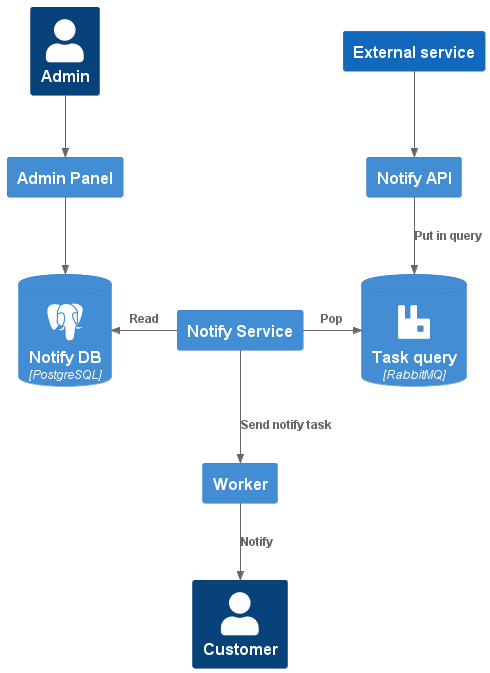

The diagram above was rendered by PlantUML. Its source (embedded in the PNG):
@startuml notification
!include https://raw.githubusercontent.com/plantuml-stdlib/C4-PlantUML/master/C4_Container.puml

!define SPRITES https://raw.githubusercontent.com/rabelenda/cicon-plantuml-sprites/v1.0/sprites
!include SPRITES/postgresql.puml
!include SPRITES/rabbitmq.puml

HIDE_STEREOTYPE()

Person(user, "Customer")
Person(admin, "Admin")

System(external, "External service")

Container(admin_panel, "Admin Panel")
Container(notify_api, "Notify API")
Container(notify_service, "Notify Service")
ContainerDb(db, "Notify DB", "PostgreSQL", $sprite="postgresql")
ContainerDb(query, "Task query", "RabbitMQ", $sprite="rabbitmq")
Container(worker, "Worker")

Rel(external, notify_api, "")
Rel(notify_api, query, "Put in query")

Rel(admin_panel, db, "")
Rel(admin, admin_panel, "")

Rel_L(notify_service, db, "Read")
Rel(notify_service, worker, "Send notify task")
Rel_R(notify_service, query, "Pop")

Rel(worker, user, "Notify")

@enduml